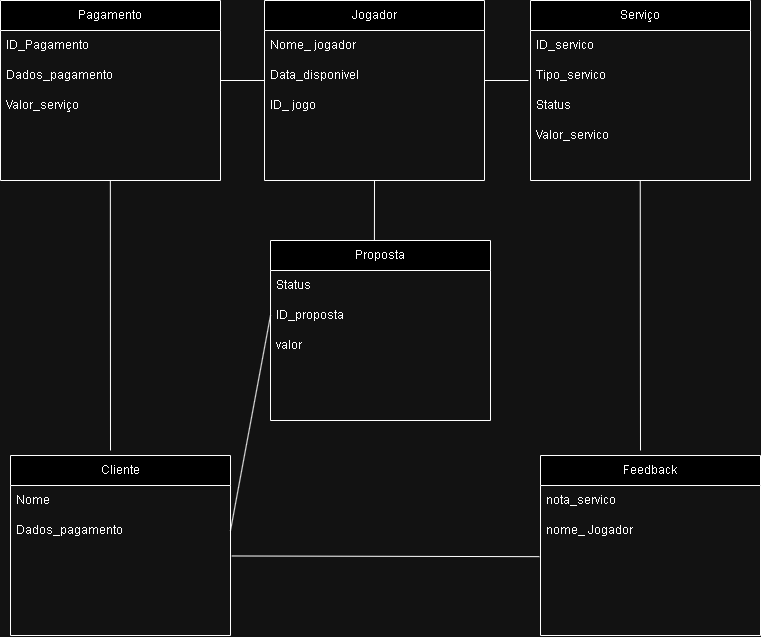

The diagram above was exported from draw.io. Its source (the exported page's mxGraphModel, read from the mxfile embedded in the PNG):
<mxGraphModel dx="1559" dy="759" grid="1" gridSize="10" guides="1" tooltips="1" connect="1" arrows="1" fold="1" page="1" pageScale="1" pageWidth="827" pageHeight="1169" math="0" shadow="0">
  <root>
    <mxCell id="0" />
    <mxCell id="1" parent="0" />
    <mxCell id="C2o1pX-OT5MnVZ8vT5uc-2" value="Cliente" style="swimlane;fontStyle=0;childLayout=stackLayout;horizontal=1;startSize=30;horizontalStack=0;resizeParent=1;resizeParentMax=0;resizeLast=0;collapsible=1;marginBottom=0;whiteSpace=wrap;html=1;" parent="1" vertex="1">
      <mxGeometry x="50" y="495" width="220" height="180" as="geometry" />
    </mxCell>
    <mxCell id="C2o1pX-OT5MnVZ8vT5uc-3" value="Nome" style="text;strokeColor=none;fillColor=none;align=left;verticalAlign=middle;spacingLeft=4;spacingRight=4;overflow=hidden;points=[[0,0.5],[1,0.5]];portConstraint=eastwest;rotatable=0;whiteSpace=wrap;html=1;" parent="C2o1pX-OT5MnVZ8vT5uc-2" vertex="1">
      <mxGeometry y="30" width="220" height="30" as="geometry" />
    </mxCell>
    <mxCell id="C2o1pX-OT5MnVZ8vT5uc-4" value="Dados_pagamento" style="text;strokeColor=none;fillColor=none;align=left;verticalAlign=middle;spacingLeft=4;spacingRight=4;overflow=hidden;points=[[0,0.5],[1,0.5]];portConstraint=eastwest;rotatable=0;whiteSpace=wrap;html=1;" parent="C2o1pX-OT5MnVZ8vT5uc-2" vertex="1">
      <mxGeometry y="60" width="220" height="30" as="geometry" />
    </mxCell>
    <mxCell id="C2o1pX-OT5MnVZ8vT5uc-7" value="&amp;nbsp;" style="text;strokeColor=none;fillColor=none;align=left;verticalAlign=middle;spacingLeft=4;spacingRight=4;overflow=hidden;points=[[0,0.5],[1,0.5]];portConstraint=eastwest;rotatable=0;whiteSpace=wrap;html=1;" parent="C2o1pX-OT5MnVZ8vT5uc-2" vertex="1">
      <mxGeometry y="90" width="220" height="30" as="geometry" />
    </mxCell>
    <mxCell id="C2o1pX-OT5MnVZ8vT5uc-5" value="&amp;nbsp;" style="text;strokeColor=none;fillColor=none;align=left;verticalAlign=middle;spacingLeft=4;spacingRight=4;overflow=hidden;points=[[0,0.5],[1,0.5]];portConstraint=eastwest;rotatable=0;whiteSpace=wrap;html=1;" parent="C2o1pX-OT5MnVZ8vT5uc-2" vertex="1">
      <mxGeometry y="120" width="220" height="30" as="geometry" />
    </mxCell>
    <mxCell id="C2o1pX-OT5MnVZ8vT5uc-6" value="&amp;nbsp;" style="text;strokeColor=none;fillColor=none;align=left;verticalAlign=middle;spacingLeft=4;spacingRight=4;overflow=hidden;points=[[0,0.5],[1,0.5]];portConstraint=eastwest;rotatable=0;whiteSpace=wrap;html=1;" parent="C2o1pX-OT5MnVZ8vT5uc-2" vertex="1">
      <mxGeometry y="150" width="220" height="30" as="geometry" />
    </mxCell>
    <mxCell id="CS-V5NrlVpPCg1Yrsi6p-1" value="Pagamento" style="swimlane;fontStyle=0;childLayout=stackLayout;horizontal=1;startSize=30;horizontalStack=0;resizeParent=1;resizeParentMax=0;resizeLast=0;collapsible=1;marginBottom=0;whiteSpace=wrap;html=1;" vertex="1" parent="1">
      <mxGeometry x="40" y="40" width="220" height="180" as="geometry" />
    </mxCell>
    <mxCell id="CS-V5NrlVpPCg1Yrsi6p-2" value="ID_Pagamento" style="text;strokeColor=none;fillColor=none;align=left;verticalAlign=middle;spacingLeft=4;spacingRight=4;overflow=hidden;points=[[0,0.5],[1,0.5]];portConstraint=eastwest;rotatable=0;whiteSpace=wrap;html=1;" vertex="1" parent="CS-V5NrlVpPCg1Yrsi6p-1">
      <mxGeometry y="30" width="220" height="30" as="geometry" />
    </mxCell>
    <mxCell id="CS-V5NrlVpPCg1Yrsi6p-3" value="Dados_pagamento" style="text;strokeColor=none;fillColor=none;align=left;verticalAlign=middle;spacingLeft=4;spacingRight=4;overflow=hidden;points=[[0,0.5],[1,0.5]];portConstraint=eastwest;rotatable=0;whiteSpace=wrap;html=1;" vertex="1" parent="CS-V5NrlVpPCg1Yrsi6p-1">
      <mxGeometry y="60" width="220" height="30" as="geometry" />
    </mxCell>
    <mxCell id="CS-V5NrlVpPCg1Yrsi6p-4" value="Valor_serviço" style="text;strokeColor=none;fillColor=none;align=left;verticalAlign=middle;spacingLeft=4;spacingRight=4;overflow=hidden;points=[[0,0.5],[1,0.5]];portConstraint=eastwest;rotatable=0;whiteSpace=wrap;html=1;" vertex="1" parent="CS-V5NrlVpPCg1Yrsi6p-1">
      <mxGeometry y="90" width="220" height="30" as="geometry" />
    </mxCell>
    <mxCell id="CS-V5NrlVpPCg1Yrsi6p-5" value="&amp;nbsp;" style="text;strokeColor=none;fillColor=none;align=left;verticalAlign=middle;spacingLeft=4;spacingRight=4;overflow=hidden;points=[[0,0.5],[1,0.5]];portConstraint=eastwest;rotatable=0;whiteSpace=wrap;html=1;" vertex="1" parent="CS-V5NrlVpPCg1Yrsi6p-1">
      <mxGeometry y="120" width="220" height="30" as="geometry" />
    </mxCell>
    <mxCell id="CS-V5NrlVpPCg1Yrsi6p-6" value="&amp;nbsp;" style="text;strokeColor=none;fillColor=none;align=left;verticalAlign=middle;spacingLeft=4;spacingRight=4;overflow=hidden;points=[[0,0.5],[1,0.5]];portConstraint=eastwest;rotatable=0;whiteSpace=wrap;html=1;" vertex="1" parent="CS-V5NrlVpPCg1Yrsi6p-1">
      <mxGeometry y="150" width="220" height="30" as="geometry" />
    </mxCell>
    <mxCell id="CS-V5NrlVpPCg1Yrsi6p-8" value="Jogador" style="swimlane;fontStyle=0;childLayout=stackLayout;horizontal=1;startSize=30;horizontalStack=0;resizeParent=1;resizeParentMax=0;resizeLast=0;collapsible=1;marginBottom=0;whiteSpace=wrap;html=1;" vertex="1" parent="1">
      <mxGeometry x="304" y="40" width="220" height="180" as="geometry" />
    </mxCell>
    <mxCell id="CS-V5NrlVpPCg1Yrsi6p-9" value="Nome_ jogador" style="text;strokeColor=none;fillColor=none;align=left;verticalAlign=middle;spacingLeft=4;spacingRight=4;overflow=hidden;points=[[0,0.5],[1,0.5]];portConstraint=eastwest;rotatable=0;whiteSpace=wrap;html=1;" vertex="1" parent="CS-V5NrlVpPCg1Yrsi6p-8">
      <mxGeometry y="30" width="220" height="30" as="geometry" />
    </mxCell>
    <mxCell id="CS-V5NrlVpPCg1Yrsi6p-10" value="Data_disponivel" style="text;strokeColor=none;fillColor=none;align=left;verticalAlign=middle;spacingLeft=4;spacingRight=4;overflow=hidden;points=[[0,0.5],[1,0.5]];portConstraint=eastwest;rotatable=0;whiteSpace=wrap;html=1;" vertex="1" parent="CS-V5NrlVpPCg1Yrsi6p-8">
      <mxGeometry y="60" width="220" height="30" as="geometry" />
    </mxCell>
    <mxCell id="CS-V5NrlVpPCg1Yrsi6p-11" value="ID_ jogo" style="text;strokeColor=none;fillColor=none;align=left;verticalAlign=middle;spacingLeft=4;spacingRight=4;overflow=hidden;points=[[0,0.5],[1,0.5]];portConstraint=eastwest;rotatable=0;whiteSpace=wrap;html=1;" vertex="1" parent="CS-V5NrlVpPCg1Yrsi6p-8">
      <mxGeometry y="90" width="220" height="30" as="geometry" />
    </mxCell>
    <mxCell id="CS-V5NrlVpPCg1Yrsi6p-12" value="&amp;nbsp;" style="text;strokeColor=none;fillColor=none;align=left;verticalAlign=middle;spacingLeft=4;spacingRight=4;overflow=hidden;points=[[0,0.5],[1,0.5]];portConstraint=eastwest;rotatable=0;whiteSpace=wrap;html=1;" vertex="1" parent="CS-V5NrlVpPCg1Yrsi6p-8">
      <mxGeometry y="120" width="220" height="30" as="geometry" />
    </mxCell>
    <mxCell id="CS-V5NrlVpPCg1Yrsi6p-13" value="&amp;nbsp;" style="text;strokeColor=none;fillColor=none;align=left;verticalAlign=middle;spacingLeft=4;spacingRight=4;overflow=hidden;points=[[0,0.5],[1,0.5]];portConstraint=eastwest;rotatable=0;whiteSpace=wrap;html=1;" vertex="1" parent="CS-V5NrlVpPCg1Yrsi6p-8">
      <mxGeometry y="150" width="220" height="30" as="geometry" />
    </mxCell>
    <mxCell id="CS-V5NrlVpPCg1Yrsi6p-25" value="Serviço" style="swimlane;fontStyle=0;childLayout=stackLayout;horizontal=1;startSize=30;horizontalStack=0;resizeParent=1;resizeParentMax=0;resizeLast=0;collapsible=1;marginBottom=0;whiteSpace=wrap;html=1;" vertex="1" parent="1">
      <mxGeometry x="570" y="40" width="220" height="180" as="geometry" />
    </mxCell>
    <mxCell id="CS-V5NrlVpPCg1Yrsi6p-26" value="ID_servico" style="text;strokeColor=none;fillColor=none;align=left;verticalAlign=middle;spacingLeft=4;spacingRight=4;overflow=hidden;points=[[0,0.5],[1,0.5]];portConstraint=eastwest;rotatable=0;whiteSpace=wrap;html=1;" vertex="1" parent="CS-V5NrlVpPCg1Yrsi6p-25">
      <mxGeometry y="30" width="220" height="30" as="geometry" />
    </mxCell>
    <mxCell id="CS-V5NrlVpPCg1Yrsi6p-27" value="Tipo_servico" style="text;strokeColor=none;fillColor=none;align=left;verticalAlign=middle;spacingLeft=4;spacingRight=4;overflow=hidden;points=[[0,0.5],[1,0.5]];portConstraint=eastwest;rotatable=0;whiteSpace=wrap;html=1;" vertex="1" parent="CS-V5NrlVpPCg1Yrsi6p-25">
      <mxGeometry y="60" width="220" height="30" as="geometry" />
    </mxCell>
    <mxCell id="CS-V5NrlVpPCg1Yrsi6p-28" value="Status" style="text;strokeColor=none;fillColor=none;align=left;verticalAlign=middle;spacingLeft=4;spacingRight=4;overflow=hidden;points=[[0,0.5],[1,0.5]];portConstraint=eastwest;rotatable=0;whiteSpace=wrap;html=1;" vertex="1" parent="CS-V5NrlVpPCg1Yrsi6p-25">
      <mxGeometry y="90" width="220" height="30" as="geometry" />
    </mxCell>
    <mxCell id="CS-V5NrlVpPCg1Yrsi6p-29" value="Valor_servico" style="text;strokeColor=none;fillColor=none;align=left;verticalAlign=middle;spacingLeft=4;spacingRight=4;overflow=hidden;points=[[0,0.5],[1,0.5]];portConstraint=eastwest;rotatable=0;whiteSpace=wrap;html=1;" vertex="1" parent="CS-V5NrlVpPCg1Yrsi6p-25">
      <mxGeometry y="120" width="220" height="30" as="geometry" />
    </mxCell>
    <mxCell id="CS-V5NrlVpPCg1Yrsi6p-30" value="&amp;nbsp;" style="text;strokeColor=none;fillColor=none;align=left;verticalAlign=middle;spacingLeft=4;spacingRight=4;overflow=hidden;points=[[0,0.5],[1,0.5]];portConstraint=eastwest;rotatable=0;whiteSpace=wrap;html=1;" vertex="1" parent="CS-V5NrlVpPCg1Yrsi6p-25">
      <mxGeometry y="150" width="220" height="30" as="geometry" />
    </mxCell>
    <mxCell id="CS-V5NrlVpPCg1Yrsi6p-32" value="Feedback" style="swimlane;fontStyle=0;childLayout=stackLayout;horizontal=1;startSize=30;horizontalStack=0;resizeParent=1;resizeParentMax=0;resizeLast=0;collapsible=1;marginBottom=0;whiteSpace=wrap;html=1;" vertex="1" parent="1">
      <mxGeometry x="580" y="495" width="220" height="180" as="geometry" />
    </mxCell>
    <mxCell id="CS-V5NrlVpPCg1Yrsi6p-33" value="nota_servico" style="text;strokeColor=none;fillColor=none;align=left;verticalAlign=middle;spacingLeft=4;spacingRight=4;overflow=hidden;points=[[0,0.5],[1,0.5]];portConstraint=eastwest;rotatable=0;whiteSpace=wrap;html=1;" vertex="1" parent="CS-V5NrlVpPCg1Yrsi6p-32">
      <mxGeometry y="30" width="220" height="30" as="geometry" />
    </mxCell>
    <mxCell id="CS-V5NrlVpPCg1Yrsi6p-34" value="nome_ Jogador" style="text;strokeColor=none;fillColor=none;align=left;verticalAlign=middle;spacingLeft=4;spacingRight=4;overflow=hidden;points=[[0,0.5],[1,0.5]];portConstraint=eastwest;rotatable=0;whiteSpace=wrap;html=1;" vertex="1" parent="CS-V5NrlVpPCg1Yrsi6p-32">
      <mxGeometry y="60" width="220" height="30" as="geometry" />
    </mxCell>
    <mxCell id="CS-V5NrlVpPCg1Yrsi6p-35" value="&amp;nbsp;" style="text;strokeColor=none;fillColor=none;align=left;verticalAlign=middle;spacingLeft=4;spacingRight=4;overflow=hidden;points=[[0,0.5],[1,0.5]];portConstraint=eastwest;rotatable=0;whiteSpace=wrap;html=1;" vertex="1" parent="CS-V5NrlVpPCg1Yrsi6p-32">
      <mxGeometry y="90" width="220" height="30" as="geometry" />
    </mxCell>
    <mxCell id="CS-V5NrlVpPCg1Yrsi6p-36" value="&amp;nbsp;" style="text;strokeColor=none;fillColor=none;align=left;verticalAlign=middle;spacingLeft=4;spacingRight=4;overflow=hidden;points=[[0,0.5],[1,0.5]];portConstraint=eastwest;rotatable=0;whiteSpace=wrap;html=1;" vertex="1" parent="CS-V5NrlVpPCg1Yrsi6p-32">
      <mxGeometry y="120" width="220" height="30" as="geometry" />
    </mxCell>
    <mxCell id="CS-V5NrlVpPCg1Yrsi6p-37" value="&amp;nbsp;" style="text;strokeColor=none;fillColor=none;align=left;verticalAlign=middle;spacingLeft=4;spacingRight=4;overflow=hidden;points=[[0,0.5],[1,0.5]];portConstraint=eastwest;rotatable=0;whiteSpace=wrap;html=1;" vertex="1" parent="CS-V5NrlVpPCg1Yrsi6p-32">
      <mxGeometry y="150" width="220" height="30" as="geometry" />
    </mxCell>
    <mxCell id="CS-V5NrlVpPCg1Yrsi6p-14" value="Proposta" style="swimlane;fontStyle=0;childLayout=stackLayout;horizontal=1;startSize=30;horizontalStack=0;resizeParent=1;resizeParentMax=0;resizeLast=0;collapsible=1;marginBottom=0;whiteSpace=wrap;html=1;" vertex="1" parent="1">
      <mxGeometry x="310" y="280" width="220" height="180" as="geometry" />
    </mxCell>
    <mxCell id="CS-V5NrlVpPCg1Yrsi6p-15" value="Status" style="text;strokeColor=none;fillColor=none;align=left;verticalAlign=middle;spacingLeft=4;spacingRight=4;overflow=hidden;points=[[0,0.5],[1,0.5]];portConstraint=eastwest;rotatable=0;whiteSpace=wrap;html=1;" vertex="1" parent="CS-V5NrlVpPCg1Yrsi6p-14">
      <mxGeometry y="30" width="220" height="30" as="geometry" />
    </mxCell>
    <mxCell id="CS-V5NrlVpPCg1Yrsi6p-16" value="ID_proposta" style="text;strokeColor=none;fillColor=none;align=left;verticalAlign=middle;spacingLeft=4;spacingRight=4;overflow=hidden;points=[[0,0.5],[1,0.5]];portConstraint=eastwest;rotatable=0;whiteSpace=wrap;html=1;" vertex="1" parent="CS-V5NrlVpPCg1Yrsi6p-14">
      <mxGeometry y="60" width="220" height="30" as="geometry" />
    </mxCell>
    <mxCell id="CS-V5NrlVpPCg1Yrsi6p-17" value="valor" style="text;strokeColor=none;fillColor=none;align=left;verticalAlign=middle;spacingLeft=4;spacingRight=4;overflow=hidden;points=[[0,0.5],[1,0.5]];portConstraint=eastwest;rotatable=0;whiteSpace=wrap;html=1;" vertex="1" parent="CS-V5NrlVpPCg1Yrsi6p-14">
      <mxGeometry y="90" width="220" height="30" as="geometry" />
    </mxCell>
    <mxCell id="CS-V5NrlVpPCg1Yrsi6p-18" value="&amp;nbsp;" style="text;strokeColor=none;fillColor=none;align=left;verticalAlign=middle;spacingLeft=4;spacingRight=4;overflow=hidden;points=[[0,0.5],[1,0.5]];portConstraint=eastwest;rotatable=0;whiteSpace=wrap;html=1;" vertex="1" parent="CS-V5NrlVpPCg1Yrsi6p-14">
      <mxGeometry y="120" width="220" height="30" as="geometry" />
    </mxCell>
    <mxCell id="CS-V5NrlVpPCg1Yrsi6p-19" value="&amp;nbsp;" style="text;strokeColor=none;fillColor=none;align=left;verticalAlign=middle;spacingLeft=4;spacingRight=4;overflow=hidden;points=[[0,0.5],[1,0.5]];portConstraint=eastwest;rotatable=0;whiteSpace=wrap;html=1;" vertex="1" parent="CS-V5NrlVpPCg1Yrsi6p-14">
      <mxGeometry y="150" width="220" height="30" as="geometry" />
    </mxCell>
    <mxCell id="CS-V5NrlVpPCg1Yrsi6p-42" value="" style="endArrow=none;html=1;rounded=0;exitX=1;exitY=0.5;exitDx=0;exitDy=0;entryX=0;entryY=0.5;entryDx=0;entryDy=0;" edge="1" parent="1" source="C2o1pX-OT5MnVZ8vT5uc-4" target="CS-V5NrlVpPCg1Yrsi6p-16">
      <mxGeometry width="50" height="50" relative="1" as="geometry">
        <mxPoint x="240" y="520" as="sourcePoint" />
        <mxPoint x="290" y="470" as="targetPoint" />
      </mxGeometry>
    </mxCell>
    <mxCell id="CS-V5NrlVpPCg1Yrsi6p-46" value="" style="endArrow=none;html=1;rounded=0;entryX=0.5;entryY=1;entryDx=0;entryDy=0;entryPerimeter=0;" edge="1" parent="1" target="CS-V5NrlVpPCg1Yrsi6p-13">
      <mxGeometry width="50" height="50" relative="1" as="geometry">
        <mxPoint x="413.92" y="280" as="sourcePoint" />
        <mxPoint x="413.92" y="230" as="targetPoint" />
      </mxGeometry>
    </mxCell>
    <mxCell id="CS-V5NrlVpPCg1Yrsi6p-47" value="" style="endArrow=none;html=1;rounded=0;entryX=0.5;entryY=1;entryDx=0;entryDy=0;entryPerimeter=0;" edge="1" parent="1">
      <mxGeometry width="50" height="50" relative="1" as="geometry">
        <mxPoint x="150" y="490" as="sourcePoint" />
        <mxPoint x="149.83999999999997" y="220" as="targetPoint" />
      </mxGeometry>
    </mxCell>
    <mxCell id="CS-V5NrlVpPCg1Yrsi6p-48" value="" style="endArrow=none;html=1;rounded=0;exitX=1;exitY=0.5;exitDx=0;exitDy=0;entryX=0;entryY=0.5;entryDx=0;entryDy=0;" edge="1" parent="1">
      <mxGeometry width="50" height="50" relative="1" as="geometry">
        <mxPoint x="260" y="120" as="sourcePoint" />
        <mxPoint x="304" y="120" as="targetPoint" />
      </mxGeometry>
    </mxCell>
    <mxCell id="CS-V5NrlVpPCg1Yrsi6p-49" value="" style="endArrow=none;html=1;rounded=0;exitX=1;exitY=0.5;exitDx=0;exitDy=0;entryX=0;entryY=0.5;entryDx=0;entryDy=0;" edge="1" parent="1">
      <mxGeometry width="50" height="50" relative="1" as="geometry">
        <mxPoint x="524" y="120" as="sourcePoint" />
        <mxPoint x="568" y="120" as="targetPoint" />
      </mxGeometry>
    </mxCell>
    <mxCell id="CS-V5NrlVpPCg1Yrsi6p-50" value="" style="endArrow=none;html=1;rounded=0;entryX=0.5;entryY=1;entryDx=0;entryDy=0;entryPerimeter=0;" edge="1" parent="1">
      <mxGeometry width="50" height="50" relative="1" as="geometry">
        <mxPoint x="680" y="490" as="sourcePoint" />
        <mxPoint x="679.74" y="220" as="targetPoint" />
      </mxGeometry>
    </mxCell>
    <mxCell id="CS-V5NrlVpPCg1Yrsi6p-51" value="" style="endArrow=none;html=1;rounded=0;exitX=1.006;exitY=0.349;exitDx=0;exitDy=0;exitPerimeter=0;entryX=-0.005;entryY=0.372;entryDx=0;entryDy=0;entryPerimeter=0;" edge="1" parent="1" source="C2o1pX-OT5MnVZ8vT5uc-7" target="CS-V5NrlVpPCg1Yrsi6p-35">
      <mxGeometry width="50" height="50" relative="1" as="geometry">
        <mxPoint x="610" y="440" as="sourcePoint" />
        <mxPoint x="660" y="390" as="targetPoint" />
      </mxGeometry>
    </mxCell>
  </root>
</mxGraphModel>